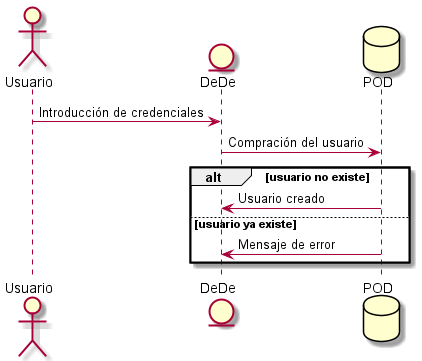

The diagram above was rendered by PlantUML. Its source (embedded in the PNG):
@startuml
actor Usuario
entity DeDe
database POD
Usuario-> DeDe :Introducción de credenciales
DeDe->POD:Compración del usuario
alt usuario no existe

    POD -> DeDe: Usuario creado

else usuario ya existe
    POD -> DeDe: Mensaje de error
end
@enduml